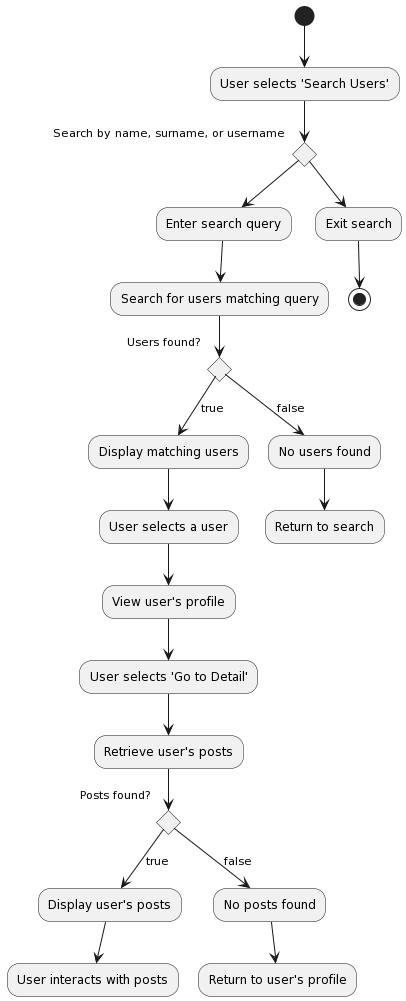

The diagram above was rendered by PlantUML. Its source (embedded in the PNG):
@startuml
(*) --> "User selects 'Search Users'"

if "Search by name, surname, or username" then
  --> "Enter search query"
  --> "Search for users matching query"
  if "Users found?" then
    --> [true] "Display matching users"
    --> "User selects a user"
    --> "View user's profile"
    --> "User selects 'Go to Detail'"
    --> "Retrieve user's posts"
    if "Posts found?" then
      --> [true] "Display user's posts"
      --> "User interacts with posts"
    else
      --> [false] "No posts found"
      --> "Return to user's profile"
    endif
  else
    --> [false] "No users found"
    --> "Return to search"
  endif
else
  --> "Exit search"
  --> (*)
endif
@enduml